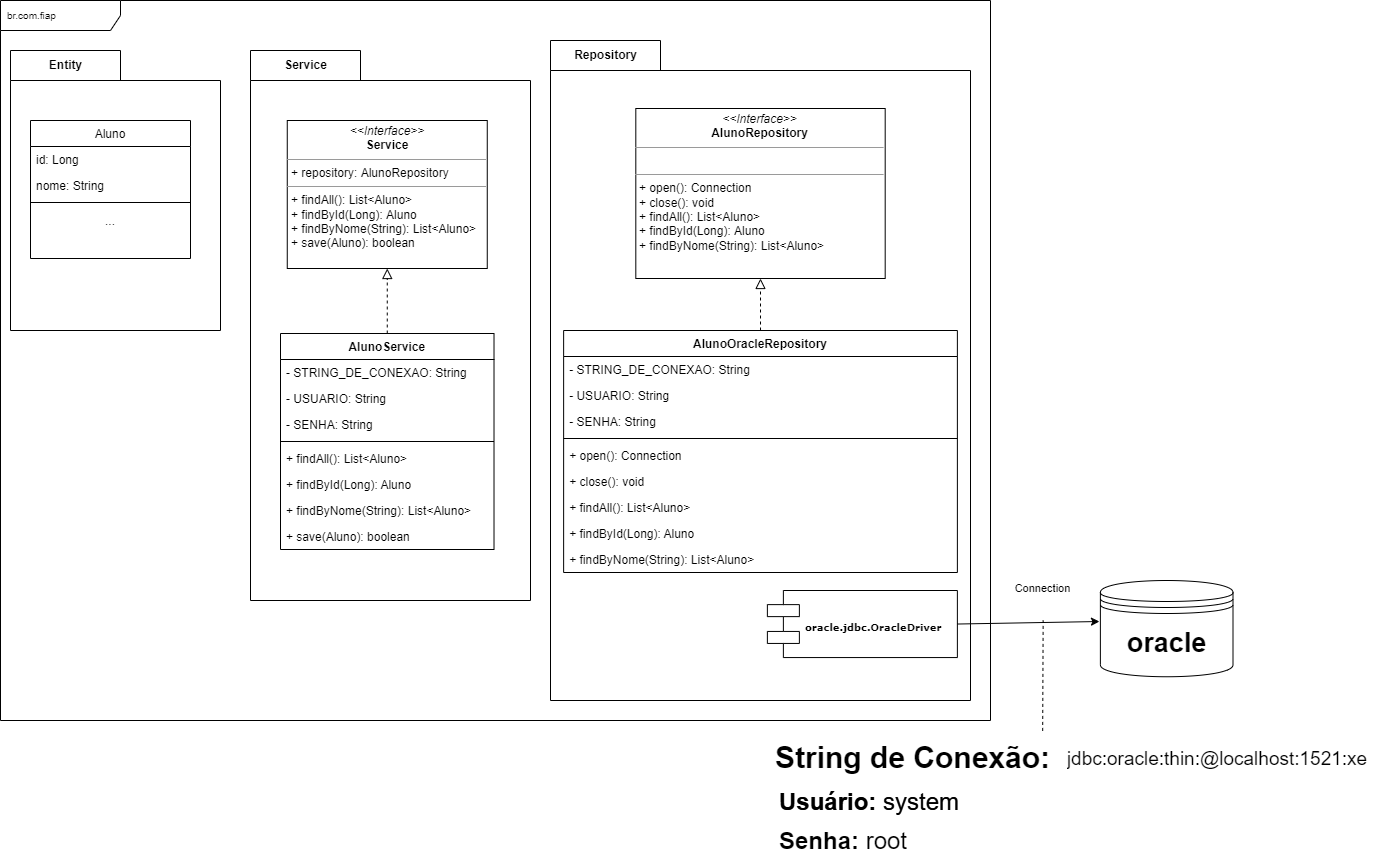

The diagram above was exported from draw.io. Its source (the exported page's mxGraphModel, read from the mxfile embedded in the PNG):
<mxGraphModel dx="1422" dy="857" grid="1" gridSize="10" guides="1" tooltips="1" connect="1" arrows="1" fold="1" page="1" pageScale="1" pageWidth="827" pageHeight="1169" background="#FFFFFF" math="0" shadow="0">
  <root>
    <mxCell id="WIyWlLk6GJQsqaUBKTNV-0" />
    <mxCell id="WIyWlLk6GJQsqaUBKTNV-1" parent="WIyWlLk6GJQsqaUBKTNV-0" />
    <mxCell id="L0Ebny2ZBPLFdOLnV79n-71" value="br.com.fiap" style="shape=umlFrame;whiteSpace=wrap;html=1;width=120;height=30;boundedLbl=1;verticalAlign=middle;align=left;spacingLeft=5;fontSize=10;" parent="WIyWlLk6GJQsqaUBKTNV-1" vertex="1">
      <mxGeometry x="170" y="80" width="990" height="720" as="geometry" />
    </mxCell>
    <mxCell id="L0Ebny2ZBPLFdOLnV79n-41" value="Service" style="shape=folder;fontStyle=1;tabWidth=110;tabHeight=30;tabPosition=left;html=1;boundedLbl=1;labelInHeader=1;container=1;collapsible=0;recursiveResize=0;" parent="WIyWlLk6GJQsqaUBKTNV-1" vertex="1">
      <mxGeometry x="420" y="130" width="280" height="550" as="geometry" />
    </mxCell>
    <mxCell id="L0Ebny2ZBPLFdOLnV79n-27" value="AlunoService" style="swimlane;fontStyle=1;align=center;verticalAlign=top;childLayout=stackLayout;horizontal=1;startSize=26;horizontalStack=0;resizeParent=1;resizeParentMax=0;resizeLast=0;collapsible=1;marginBottom=0;" parent="L0Ebny2ZBPLFdOLnV79n-41" vertex="1">
      <mxGeometry x="30" y="283" width="213.51" height="216" as="geometry" />
    </mxCell>
    <mxCell id="L0Ebny2ZBPLFdOLnV79n-28" value="- STRING_DE_CONEXAO: String" style="text;strokeColor=none;fillColor=none;align=left;verticalAlign=top;spacingLeft=4;spacingRight=4;overflow=hidden;rotatable=0;points=[[0,0.5],[1,0.5]];portConstraint=eastwest;" parent="L0Ebny2ZBPLFdOLnV79n-27" vertex="1">
      <mxGeometry y="26" width="213.51" height="26" as="geometry" />
    </mxCell>
    <mxCell id="L0Ebny2ZBPLFdOLnV79n-29" value="- USUARIO: String" style="text;strokeColor=none;fillColor=none;align=left;verticalAlign=top;spacingLeft=4;spacingRight=4;overflow=hidden;rotatable=0;points=[[0,0.5],[1,0.5]];portConstraint=eastwest;" parent="L0Ebny2ZBPLFdOLnV79n-27" vertex="1">
      <mxGeometry y="52" width="213.51" height="26" as="geometry" />
    </mxCell>
    <mxCell id="L0Ebny2ZBPLFdOLnV79n-30" value="- SENHA: String" style="text;strokeColor=none;fillColor=none;align=left;verticalAlign=top;spacingLeft=4;spacingRight=4;overflow=hidden;rotatable=0;points=[[0,0.5],[1,0.5]];portConstraint=eastwest;" parent="L0Ebny2ZBPLFdOLnV79n-27" vertex="1">
      <mxGeometry y="78" width="213.51" height="26" as="geometry" />
    </mxCell>
    <mxCell id="L0Ebny2ZBPLFdOLnV79n-31" value="" style="line;strokeWidth=1;fillColor=none;align=left;verticalAlign=middle;spacingTop=-1;spacingLeft=3;spacingRight=3;rotatable=0;labelPosition=right;points=[];portConstraint=eastwest;" parent="L0Ebny2ZBPLFdOLnV79n-27" vertex="1">
      <mxGeometry y="104" width="213.51" height="8" as="geometry" />
    </mxCell>
    <mxCell id="L0Ebny2ZBPLFdOLnV79n-34" value="+ findAll(): List&lt;Aluno&gt;" style="text;strokeColor=none;fillColor=none;align=left;verticalAlign=top;spacingLeft=4;spacingRight=4;overflow=hidden;rotatable=0;points=[[0,0.5],[1,0.5]];portConstraint=eastwest;" parent="L0Ebny2ZBPLFdOLnV79n-27" vertex="1">
      <mxGeometry y="112" width="213.51" height="26" as="geometry" />
    </mxCell>
    <mxCell id="L0Ebny2ZBPLFdOLnV79n-35" value="+ findById(Long): Aluno" style="text;strokeColor=none;fillColor=none;align=left;verticalAlign=top;spacingLeft=4;spacingRight=4;overflow=hidden;rotatable=0;points=[[0,0.5],[1,0.5]];portConstraint=eastwest;" parent="L0Ebny2ZBPLFdOLnV79n-27" vertex="1">
      <mxGeometry y="138" width="213.51" height="26" as="geometry" />
    </mxCell>
    <mxCell id="L0Ebny2ZBPLFdOLnV79n-36" value="+ findByNome(String): List&lt;Aluno&gt;" style="text;strokeColor=none;fillColor=none;align=left;verticalAlign=top;spacingLeft=4;spacingRight=4;overflow=hidden;rotatable=0;points=[[0,0.5],[1,0.5]];portConstraint=eastwest;" parent="L0Ebny2ZBPLFdOLnV79n-27" vertex="1">
      <mxGeometry y="164" width="213.51" height="26" as="geometry" />
    </mxCell>
    <mxCell id="L0Ebny2ZBPLFdOLnV79n-56" value="+ save(Aluno): boolean" style="text;strokeColor=none;fillColor=none;align=left;verticalAlign=top;spacingLeft=4;spacingRight=4;overflow=hidden;rotatable=0;points=[[0,0.5],[1,0.5]];portConstraint=eastwest;" parent="L0Ebny2ZBPLFdOLnV79n-27" vertex="1">
      <mxGeometry y="190" width="213.51" height="26" as="geometry" />
    </mxCell>
    <mxCell id="L0Ebny2ZBPLFdOLnV79n-37" value="&lt;p style=&quot;margin:0px;margin-top:4px;text-align:center;&quot;&gt;&lt;i&gt;&amp;lt;&amp;lt;Interface&amp;gt;&amp;gt;&lt;/i&gt;&lt;br&gt;&lt;b&gt;Service&lt;/b&gt;&lt;/p&gt;&lt;hr size=&quot;1&quot;&gt;&lt;p style=&quot;margin:0px;margin-left:4px;&quot;&gt;+ repository: AlunoRepository&amp;nbsp;&amp;nbsp;&lt;/p&gt;&lt;hr size=&quot;1&quot;&gt;&lt;p style=&quot;margin:0px;margin-left:4px;&quot;&gt;&lt;span style=&quot;background-color: initial;&quot;&gt;+ findAll(): List&amp;lt;Aluno&amp;gt;&lt;/span&gt;&lt;br&gt;&lt;/p&gt;&lt;p style=&quot;margin:0px;margin-left:4px;&quot;&gt;+ findById(Long): Aluno&lt;/p&gt;&lt;p style=&quot;margin:0px;margin-left:4px;&quot;&gt;+ findByNome(String): List&amp;lt;Aluno&amp;gt;&lt;/p&gt;&lt;p style=&quot;margin:0px;margin-left:4px;&quot;&gt;+ save(Aluno): boolean&lt;/p&gt;" style="verticalAlign=top;align=left;overflow=fill;fontSize=12;fontFamily=Helvetica;html=1;" parent="L0Ebny2ZBPLFdOLnV79n-41" vertex="1">
      <mxGeometry x="36.76" y="70" width="200" height="148" as="geometry" />
    </mxCell>
    <mxCell id="L0Ebny2ZBPLFdOLnV79n-38" value="" style="endArrow=block;startArrow=none;endFill=0;startFill=0;endSize=8;html=1;verticalAlign=bottom;dashed=1;labelBackgroundColor=none;rounded=0;entryX=0.5;entryY=1;entryDx=0;entryDy=0;exitX=0.5;exitY=0;exitDx=0;exitDy=0;" parent="L0Ebny2ZBPLFdOLnV79n-41" source="L0Ebny2ZBPLFdOLnV79n-27" target="L0Ebny2ZBPLFdOLnV79n-37" edge="1">
      <mxGeometry width="160" relative="1" as="geometry">
        <mxPoint x="30" y="372" as="sourcePoint" />
        <mxPoint x="190" y="372" as="targetPoint" />
      </mxGeometry>
    </mxCell>
    <mxCell id="L0Ebny2ZBPLFdOLnV79n-42" value="Entity" style="shape=folder;fontStyle=1;tabWidth=110;tabHeight=30;tabPosition=left;html=1;boundedLbl=1;labelInHeader=1;container=1;collapsible=0;recursiveResize=0;" parent="WIyWlLk6GJQsqaUBKTNV-1" vertex="1">
      <mxGeometry x="180" y="130" width="210" height="280" as="geometry" />
    </mxCell>
    <mxCell id="zkfFHV4jXpPFQw0GAbJ--6" value="Aluno" style="swimlane;fontStyle=0;align=center;verticalAlign=top;childLayout=stackLayout;horizontal=1;startSize=26;horizontalStack=0;resizeParent=1;resizeLast=0;collapsible=1;marginBottom=0;rounded=0;shadow=0;strokeWidth=1;" parent="L0Ebny2ZBPLFdOLnV79n-42" vertex="1">
      <mxGeometry x="20" y="70" width="160" height="138" as="geometry">
        <mxRectangle x="130" y="380" width="160" height="26" as="alternateBounds" />
      </mxGeometry>
    </mxCell>
    <mxCell id="zkfFHV4jXpPFQw0GAbJ--7" value="id: Long" style="text;align=left;verticalAlign=top;spacingLeft=4;spacingRight=4;overflow=hidden;rotatable=0;points=[[0,0.5],[1,0.5]];portConstraint=eastwest;" parent="zkfFHV4jXpPFQw0GAbJ--6" vertex="1">
      <mxGeometry y="26" width="160" height="26" as="geometry" />
    </mxCell>
    <mxCell id="zkfFHV4jXpPFQw0GAbJ--8" value="nome: String" style="text;align=left;verticalAlign=top;spacingLeft=4;spacingRight=4;overflow=hidden;rotatable=0;points=[[0,0.5],[1,0.5]];portConstraint=eastwest;rounded=0;shadow=0;html=0;" parent="zkfFHV4jXpPFQw0GAbJ--6" vertex="1">
      <mxGeometry y="52" width="160" height="26" as="geometry" />
    </mxCell>
    <mxCell id="zkfFHV4jXpPFQw0GAbJ--9" value="" style="line;html=1;strokeWidth=1;align=left;verticalAlign=middle;spacingTop=-1;spacingLeft=3;spacingRight=3;rotatable=0;labelPosition=right;points=[];portConstraint=eastwest;" parent="zkfFHV4jXpPFQw0GAbJ--6" vertex="1">
      <mxGeometry y="78" width="160" height="8" as="geometry" />
    </mxCell>
    <mxCell id="L0Ebny2ZBPLFdOLnV79n-0" value="..." style="text;html=1;strokeColor=none;fillColor=none;align=center;verticalAlign=middle;whiteSpace=wrap;rounded=0;" parent="zkfFHV4jXpPFQw0GAbJ--6" vertex="1">
      <mxGeometry y="86" width="160" height="30" as="geometry" />
    </mxCell>
    <mxCell id="L0Ebny2ZBPLFdOLnV79n-55" value="" style="group" parent="WIyWlLk6GJQsqaUBKTNV-1" vertex="1" connectable="0">
      <mxGeometry x="720" y="120" width="420" height="660" as="geometry" />
    </mxCell>
    <mxCell id="L0Ebny2ZBPLFdOLnV79n-39" value="Repository" style="shape=folder;fontStyle=1;tabWidth=110;tabHeight=30;tabPosition=left;html=1;boundedLbl=1;labelInHeader=1;container=1;collapsible=0;recursiveResize=0;" parent="L0Ebny2ZBPLFdOLnV79n-55" vertex="1">
      <mxGeometry width="420" height="660" as="geometry" />
    </mxCell>
    <mxCell id="L0Ebny2ZBPLFdOLnV79n-20" value="&lt;p style=&quot;margin:0px;margin-top:4px;text-align:center;&quot;&gt;&lt;i&gt;&amp;lt;&amp;lt;Interface&amp;gt;&amp;gt;&lt;/i&gt;&lt;br&gt;&lt;b&gt;AlunoRepository&lt;/b&gt;&lt;/p&gt;&lt;hr size=&quot;1&quot;&gt;&lt;p style=&quot;margin:0px;margin-left:4px;&quot;&gt;&lt;br&gt;&lt;/p&gt;&lt;hr size=&quot;1&quot;&gt;&lt;p style=&quot;margin:0px;margin-left:4px;&quot;&gt;+ open(): Connection&lt;br&gt;+ close(): void&lt;/p&gt;&lt;p style=&quot;margin:0px;margin-left:4px;&quot;&gt;+ findAll(): List&amp;lt;Aluno&amp;gt;&lt;/p&gt;&lt;p style=&quot;margin:0px;margin-left:4px;&quot;&gt;+ findById(Long): Aluno&lt;/p&gt;&lt;p style=&quot;margin:0px;margin-left:4px;&quot;&gt;+ findByNome(String): List&amp;lt;Aluno&amp;gt;&lt;/p&gt;" style="verticalAlign=top;align=left;overflow=fill;fontSize=12;fontFamily=Helvetica;html=1;" parent="L0Ebny2ZBPLFdOLnV79n-39" vertex="1">
      <mxGeometry x="85.311875" y="68" width="249.375" height="170" as="geometry" />
    </mxCell>
    <mxCell id="L0Ebny2ZBPLFdOLnV79n-10" value="AlunoOracleRepository" style="swimlane;fontStyle=1;align=center;verticalAlign=top;childLayout=stackLayout;horizontal=1;startSize=26;horizontalStack=0;resizeParent=1;resizeParentMax=0;resizeLast=0;collapsible=1;marginBottom=0;" parent="L0Ebny2ZBPLFdOLnV79n-55" vertex="1">
      <mxGeometry x="13.13" y="290" width="393.75" height="242" as="geometry" />
    </mxCell>
    <mxCell id="L0Ebny2ZBPLFdOLnV79n-11" value="- STRING_DE_CONEXAO: String" style="text;strokeColor=none;fillColor=none;align=left;verticalAlign=top;spacingLeft=4;spacingRight=4;overflow=hidden;rotatable=0;points=[[0,0.5],[1,0.5]];portConstraint=eastwest;" parent="L0Ebny2ZBPLFdOLnV79n-10" vertex="1">
      <mxGeometry y="26" width="393.75" height="26" as="geometry" />
    </mxCell>
    <mxCell id="L0Ebny2ZBPLFdOLnV79n-15" value="- USUARIO: String" style="text;strokeColor=none;fillColor=none;align=left;verticalAlign=top;spacingLeft=4;spacingRight=4;overflow=hidden;rotatable=0;points=[[0,0.5],[1,0.5]];portConstraint=eastwest;" parent="L0Ebny2ZBPLFdOLnV79n-10" vertex="1">
      <mxGeometry y="52" width="393.75" height="26" as="geometry" />
    </mxCell>
    <mxCell id="L0Ebny2ZBPLFdOLnV79n-14" value="- SENHA: String" style="text;strokeColor=none;fillColor=none;align=left;verticalAlign=top;spacingLeft=4;spacingRight=4;overflow=hidden;rotatable=0;points=[[0,0.5],[1,0.5]];portConstraint=eastwest;" parent="L0Ebny2ZBPLFdOLnV79n-10" vertex="1">
      <mxGeometry y="78" width="393.75" height="26" as="geometry" />
    </mxCell>
    <mxCell id="L0Ebny2ZBPLFdOLnV79n-12" value="" style="line;strokeWidth=1;fillColor=none;align=left;verticalAlign=middle;spacingTop=-1;spacingLeft=3;spacingRight=3;rotatable=0;labelPosition=right;points=[];portConstraint=eastwest;" parent="L0Ebny2ZBPLFdOLnV79n-10" vertex="1">
      <mxGeometry y="104" width="393.75" height="8" as="geometry" />
    </mxCell>
    <mxCell id="L0Ebny2ZBPLFdOLnV79n-13" value="+ open(): Connection" style="text;strokeColor=none;fillColor=none;align=left;verticalAlign=top;spacingLeft=4;spacingRight=4;overflow=hidden;rotatable=0;points=[[0,0.5],[1,0.5]];portConstraint=eastwest;" parent="L0Ebny2ZBPLFdOLnV79n-10" vertex="1">
      <mxGeometry y="112" width="393.75" height="26" as="geometry" />
    </mxCell>
    <mxCell id="L0Ebny2ZBPLFdOLnV79n-16" value="+ close(): void" style="text;strokeColor=none;fillColor=none;align=left;verticalAlign=top;spacingLeft=4;spacingRight=4;overflow=hidden;rotatable=0;points=[[0,0.5],[1,0.5]];portConstraint=eastwest;" parent="L0Ebny2ZBPLFdOLnV79n-10" vertex="1">
      <mxGeometry y="138" width="393.75" height="26" as="geometry" />
    </mxCell>
    <mxCell id="L0Ebny2ZBPLFdOLnV79n-17" value="+ findAll(): List&lt;Aluno&gt;" style="text;strokeColor=none;fillColor=none;align=left;verticalAlign=top;spacingLeft=4;spacingRight=4;overflow=hidden;rotatable=0;points=[[0,0.5],[1,0.5]];portConstraint=eastwest;" parent="L0Ebny2ZBPLFdOLnV79n-10" vertex="1">
      <mxGeometry y="164" width="393.75" height="26" as="geometry" />
    </mxCell>
    <mxCell id="L0Ebny2ZBPLFdOLnV79n-18" value="+ findById(Long): Aluno" style="text;strokeColor=none;fillColor=none;align=left;verticalAlign=top;spacingLeft=4;spacingRight=4;overflow=hidden;rotatable=0;points=[[0,0.5],[1,0.5]];portConstraint=eastwest;" parent="L0Ebny2ZBPLFdOLnV79n-10" vertex="1">
      <mxGeometry y="190" width="393.75" height="26" as="geometry" />
    </mxCell>
    <mxCell id="L0Ebny2ZBPLFdOLnV79n-19" value="+ findByNome(String): List&lt;Aluno&gt;" style="text;strokeColor=none;fillColor=none;align=left;verticalAlign=top;spacingLeft=4;spacingRight=4;overflow=hidden;rotatable=0;points=[[0,0.5],[1,0.5]];portConstraint=eastwest;" parent="L0Ebny2ZBPLFdOLnV79n-10" vertex="1">
      <mxGeometry y="216" width="393.75" height="26" as="geometry" />
    </mxCell>
    <mxCell id="L0Ebny2ZBPLFdOLnV79n-26" value="" style="endArrow=block;startArrow=none;endFill=0;startFill=0;endSize=8;html=1;verticalAlign=bottom;dashed=1;labelBackgroundColor=none;rounded=0;entryX=0.5;entryY=1;entryDx=0;entryDy=0;exitX=0.5;exitY=0;exitDx=0;exitDy=0;" parent="L0Ebny2ZBPLFdOLnV79n-55" source="L0Ebny2ZBPLFdOLnV79n-10" target="L0Ebny2ZBPLFdOLnV79n-20" edge="1">
      <mxGeometry width="160" relative="1" as="geometry">
        <mxPoint x="52.5" y="320" as="sourcePoint" />
        <mxPoint x="262.5" y="320" as="targetPoint" />
      </mxGeometry>
    </mxCell>
    <UserObject label="&lt;font style=&quot;font-size: 10px;&quot;&gt;oracle.jdbc.OracleDriver&lt;/font&gt;" link="oracle.jdbc.OracleDriver" id="L0Ebny2ZBPLFdOLnV79n-57">
      <mxCell style="shape=component;align=left;spacingLeft=36;rounded=0;shadow=0;comic=0;labelBackgroundColor=none;strokeWidth=1;fontFamily=Verdana;fontSize=15;html=1;fontStyle=1" parent="L0Ebny2ZBPLFdOLnV79n-55" vertex="1">
        <mxGeometry x="216.88" y="550" width="190" height="67.06" as="geometry" />
      </mxCell>
    </UserObject>
    <mxCell id="L0Ebny2ZBPLFdOLnV79n-61" value="oracle" style="shape=datastore;whiteSpace=wrap;html=1;fontStyle=1;fontSize=27;" parent="WIyWlLk6GJQsqaUBKTNV-1" vertex="1">
      <mxGeometry x="1269.88" y="660" width="132.62" height="96.25" as="geometry" />
    </mxCell>
    <UserObject label="Connection" placeholders="1" name="Variable" id="L0Ebny2ZBPLFdOLnV79n-66">
      <mxCell style="text;html=1;strokeColor=none;fillColor=none;align=center;verticalAlign=middle;whiteSpace=wrap;overflow=hidden;fontSize=11;" parent="WIyWlLk6GJQsqaUBKTNV-1" vertex="1">
        <mxGeometry x="1155.0588235294117" y="657.6833333333334" width="114.82352941176471" height="20.833333333333332" as="geometry" />
      </mxCell>
    </UserObject>
    <mxCell id="L0Ebny2ZBPLFdOLnV79n-67" value="" style="endArrow=none;dashed=1;html=1;rounded=0;fontSize=15;" parent="WIyWlLk6GJQsqaUBKTNV-1" edge="1">
      <mxGeometry width="50" height="50" relative="1" as="geometry">
        <mxPoint x="1212.1799999999998" y="810.42" as="sourcePoint" />
        <mxPoint x="1212.650588235294" y="700.0033333333334" as="targetPoint" />
      </mxGeometry>
    </mxCell>
    <mxCell id="L0Ebny2ZBPLFdOLnV79n-68" value="" style="endArrow=classic;html=1;rounded=0;fontSize=15;entryX=-0.007;entryY=0.426;entryDx=0;entryDy=0;exitX=1;exitY=0.5;exitDx=0;exitDy=0;entryPerimeter=0;" parent="WIyWlLk6GJQsqaUBKTNV-1" source="L0Ebny2ZBPLFdOLnV79n-57" target="L0Ebny2ZBPLFdOLnV79n-61" edge="1">
      <mxGeometry width="50" height="50" relative="1" as="geometry">
        <mxPoint x="1047.65" y="690.8199999999997" as="sourcePoint" />
        <mxPoint x="1381.9070588235295" y="688.9333333333334" as="targetPoint" />
      </mxGeometry>
    </mxCell>
    <mxCell id="L0Ebny2ZBPLFdOLnV79n-69" value="" style="group" parent="WIyWlLk6GJQsqaUBKTNV-1" vertex="1" connectable="0">
      <mxGeometry x="940" y="810" width="610" height="124.99999999999989" as="geometry" />
    </mxCell>
    <mxCell id="L0Ebny2ZBPLFdOLnV79n-58" value="&lt;h1&gt;String de Conexão:&lt;/h1&gt;" style="text;html=1;strokeColor=none;fillColor=none;spacing=5;spacingTop=-20;whiteSpace=wrap;overflow=hidden;rounded=0;fontSize=15;" parent="L0Ebny2ZBPLFdOLnV79n-69" vertex="1">
      <mxGeometry width="610" height="125" as="geometry" />
    </mxCell>
    <UserObject label="&lt;div style=&quot;&quot;&gt;&lt;b style=&quot;font-size: 24px; background-color: initial;&quot;&gt;Usuário: &lt;/b&gt;&lt;span style=&quot;font-size: 24px; background-color: initial;&quot;&gt;system&lt;/span&gt;&lt;/div&gt;" placeholders="1" name="Variable" id="L0Ebny2ZBPLFdOLnV79n-59">
      <mxCell style="text;html=1;strokeColor=none;fillColor=none;align=left;verticalAlign=middle;whiteSpace=wrap;overflow=hidden;fontSize=17;" parent="L0Ebny2ZBPLFdOLnV79n-69" vertex="1">
        <mxGeometry x="7.180000000000064" y="48.863636363636374" width="287.06" height="45.45454545454545" as="geometry" />
      </mxCell>
    </UserObject>
    <UserObject label="&lt;div style=&quot;&quot;&gt;&lt;b style=&quot;font-size: 24px; background-color: initial;&quot;&gt;Senha: &lt;/b&gt;&lt;span style=&quot;font-size: 24px; background-color: initial;&quot;&gt;root&lt;/span&gt;&lt;/div&gt;" placeholders="1" name="Variable" id="L0Ebny2ZBPLFdOLnV79n-60">
      <mxCell style="text;html=1;strokeColor=none;fillColor=none;align=left;verticalAlign=middle;whiteSpace=wrap;overflow=hidden;fontSize=17;" parent="L0Ebny2ZBPLFdOLnV79n-69" vertex="1">
        <mxGeometry x="7.17999999999995" y="94.31999999999994" width="287.06" height="28.83" as="geometry" />
      </mxCell>
    </UserObject>
    <UserObject label="jdbc:oracle:thin:@localhost:1521:xe" placeholders="1" name="Variable" id="L0Ebny2ZBPLFdOLnV79n-62">
      <mxCell style="text;html=1;strokeColor=none;fillColor=none;align=center;verticalAlign=middle;whiteSpace=wrap;overflow=hidden;fontSize=19;" parent="L0Ebny2ZBPLFdOLnV79n-69" vertex="1">
        <mxGeometry x="294.24" y="9.499999999999886" width="305.76" height="39.21" as="geometry" />
      </mxCell>
    </UserObject>
    <UserObject label="&lt;div style=&quot;&quot;&gt;&lt;b style=&quot;font-size: 24px; background-color: initial;&quot;&gt;Usuário: &lt;/b&gt;&lt;span style=&quot;font-size: 24px; background-color: initial;&quot;&gt;system&lt;/span&gt;&lt;/div&gt;" placeholders="1" name="Variable" id="L0Ebny2ZBPLFdOLnV79n-64">
      <mxCell style="text;html=1;strokeColor=none;fillColor=none;align=left;verticalAlign=middle;whiteSpace=wrap;overflow=hidden;fontSize=17;" parent="L0Ebny2ZBPLFdOLnV79n-69" vertex="1">
        <mxGeometry x="7.180000000000064" y="48.863636363636374" width="287.06" height="45.45454545454545" as="geometry" />
      </mxCell>
    </UserObject>
  </root>
</mxGraphModel>